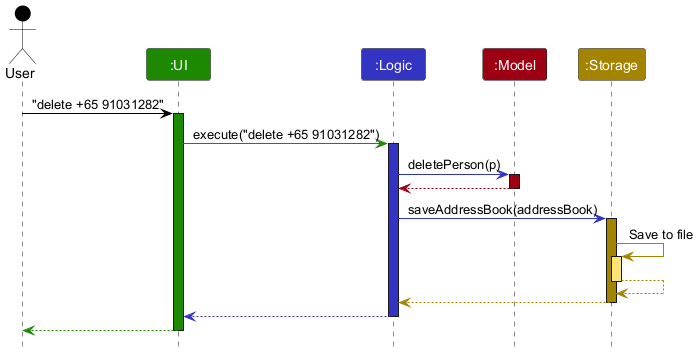

The diagram above was rendered by PlantUML. Its source (embedded in the PNG):
@startuml
!include style.puml
skinparam ArrowFontStyle plain

Actor User as user USER_COLOR
Participant ":UI" as ui UI_COLOR
Participant ":Logic" as logic LOGIC_COLOR
Participant ":Model" as model MODEL_COLOR
Participant ":Storage" as storage STORAGE_COLOR

user -[USER_COLOR]> ui : "delete +65 91031282"
activate ui UI_COLOR

ui -[UI_COLOR]> logic : execute("delete +65 91031282")
activate logic LOGIC_COLOR

logic -[LOGIC_COLOR]> model : deletePerson(p)
activate model MODEL_COLOR

model -[MODEL_COLOR]-> logic
deactivate model

logic -[LOGIC_COLOR]> storage : saveAddressBook(addressBook)
activate storage STORAGE_COLOR

storage -[STORAGE_COLOR]> storage : Save to file
activate storage STORAGE_COLOR_T1
storage --[STORAGE_COLOR]> storage
deactivate storage

storage --[STORAGE_COLOR]> logic
deactivate storage

logic --[LOGIC_COLOR]> ui
deactivate logic

ui--[UI_COLOR]> user
deactivate ui
@enduml